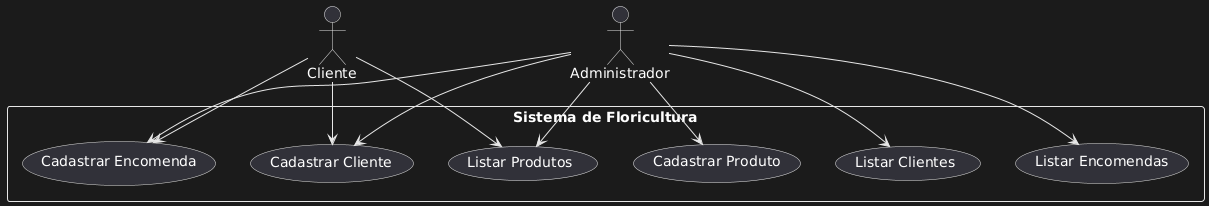

The diagram above was rendered by PlantUML. Its source (embedded in the PNG):
@startuml
actor "Cliente" as cliente
actor "Administrador" as admin

rectangle "Sistema de Floricultura" {
    usecase "Cadastrar Cliente" as UC_CadastrarCliente
    usecase "Cadastrar Produto" as UC_CadastrarProduto
    usecase "Cadastrar Encomenda" as UC_CadastrarEncomenda
    usecase "Listar Clientes" as UC_ListarClientes
    usecase "Listar Produtos" as UC_ListarProdutos
    usecase "Listar Encomendas" as UC_ListarEncomendas
}

cliente --> UC_CadastrarCliente
cliente --> UC_CadastrarEncomenda
cliente --> UC_ListarProdutos

admin --> UC_CadastrarCliente
admin --> UC_CadastrarProduto
admin --> UC_CadastrarEncomenda
admin --> UC_ListarClientes
admin --> UC_ListarProdutos
admin --> UC_ListarEncomendas
@enduml